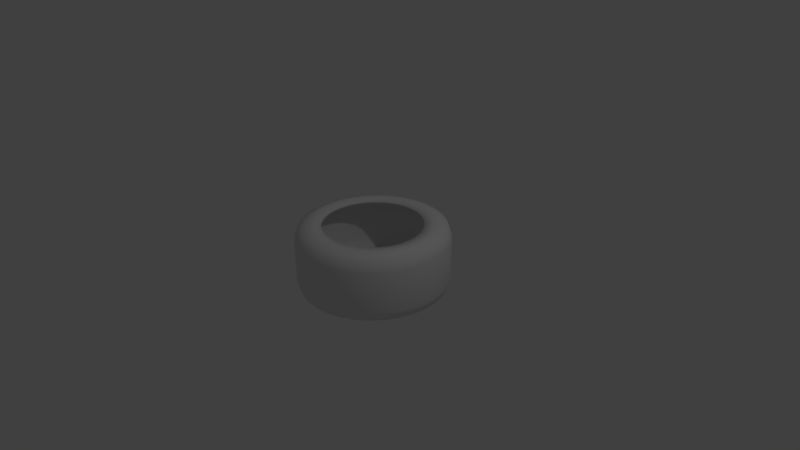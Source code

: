 # Source: tire.blend  (saved by Blender 2.73.0; exported with 4.5.12 LTS)
import bpy
from mathutils import Matrix  # noqa: F401  (used for matrix-valued properties, if any)

bpy.ops.wm.read_factory_settings(use_empty=True)
scene = bpy.context.scene
scene.name = 'Scene'

# ---- collections
col_collection_1 = bpy.data.collections.new('Collection 1'); scene.collection.children.link(col_collection_1)

# ---- materials (node trees are filled in below, after node groups)
mat_material_001 = bpy.data.materials.new('Material.001')
mat_material_001.alpha_threshold = 0.0
mat_material_001.use_transparent_shadow = False
mat_material_001.roughness = 0.5

# ---- material node trees

# ---- world
world_world = bpy.data.worlds.new('World'); scene.world = world_world
world_world.color = (0.05088, 0.05088, 0.05088)
world_world.use_sun_shadow = False
world_world.sun_shadow_jitter_overblur = 0.0
world_world.cycles.sampling_method = 'MANUAL'
world_world.cycles.sample_map_resolution = 256

# ---- cameras
cam_camera = bpy.data.cameras.new('Camera')
cam_camera.clip_end = 100.0
cam_camera.lens = 35.0
cam_camera.sensor_width = 32.0
cam_camera.sensor_height = 18.0
cam_camera.ortho_scale = 7.314
cam_camera.dof.focus_distance = 0.0
cam_camera.dof.aperture_fstop = 128.0

# ---- lights
light_lamp = bpy.data.lights.new('Lamp', 'POINT')
light_lamp.transmission_factor = 0.0
light_lamp.cutoff_distance = 30.0
light_lamp.energy = 100.0
light_lamp.shadow_buffer_clip_start = 1.001
light_lamp.shadow_soft_size = 0.1
light_lamp.shadow_maximum_resolution = 0.006
light_lamp.use_absolute_resolution = True
light_lamp.cycles.use_multiple_importance_sampling = False

# ---- meshes
me_cylinder = bpy.data.meshes.new('Cylinder')
me_cylinder.from_pydata([(0.4521, 0.7998, 0.1591), (0.3962, 0.9595, 2.265e-07), (0.4521, 0.7534, 0.3121), (0.3962, 0.9411, -0.1872), (0.4521, 0.678, 0.453), (0.3962, 0.8865, -0.3672), (0.4521, 0.5766, 0.5766), (0.3962, 0.7978, -0.5331), (0.4521, 0.453, 0.678), (0.3962, 0.6785, -0.6785), (0.4521, 0.3121, 0.7534), (0.3962, 0.5331, -0.7978), (0.4521, 0.1591, 0.7998), (0.3962, 0.3672, -0.8865), (0.4521, 8.622e-07, 0.8154), (0.3962, 0.1872, -0.9411), (0.4521, -0.1591, 0.7998), (0.3962, 3.393e-07, -0.9595), (0.4521, -0.3121, 0.7534), (0.3962, -0.1872, -0.9411), (0.4521, -0.453, 0.678), (0.3962, -0.3672, -0.8865), (0.4521, -0.5766, 0.5766), (0.3962, -0.5331, -0.7978), (0.4521, -0.678, 0.453), (0.3962, -0.6785, -0.6785), (0.4521, -0.7534, 0.3121), (0.3962, -0.7978, -0.5331), (0.4521, -0.7998, 0.1591), (0.3962, -0.8865, -0.3672), (0.4521, -0.8154, 2.398e-07), (0.3962, -0.9411, -0.1872), (0.4521, -0.7998, -0.1591), (0.3962, -0.9595, 2.837e-07), (0.4521, -0.7534, -0.3121), (0.3962, -0.9411, 0.1872), (0.4521, -0.678, -0.453), (0.3962, -0.8865, 0.3672), (0.4521, -0.5766, -0.5766), (0.3962, -0.7978, 0.5331), (0.4521, -0.453, -0.678), (0.3962, -0.6785, 0.6785), (0.4521, -0.3121, -0.7534), (0.3962, -0.5331, 0.7978), (0.4521, -0.1591, -0.7998), (0.3962, -0.3672, 0.8865), (0.4521, 3.555e-07, -0.8154), (0.3962, -0.1872, 0.9411), (0.4521, 0.1591, -0.7998), (0.3962, 9.356e-07, 0.9595), (0.4521, 0.3121, -0.7534), (0.3962, 0.1872, 0.9411), (0.4521, 0.453, -0.678), (0.3962, 0.3672, 0.8865), (0.4521, 0.5766, -0.5766), (0.3962, 0.5331, 0.7978), (0.4521, 0.678, -0.453), (0.3962, 0.6785, 0.6785), (0.4521, 0.7534, -0.3121), (0.3962, 0.7978, 0.5331), (0.4521, 0.7998, -0.1591), (0.3962, 0.8865, 0.3672), (0.4521, 0.8154, 1.912e-07), (0.3962, 0.9411, 0.1872), (0.0, 1.0, 1.589e-07), (0.2774, 1.0, 1.987e-07), (0.2774, 0.9808, -0.1951), (0.0, 0.9808, -0.1951), (0.2774, 0.9239, -0.3827), (0.0, 0.9239, -0.3827), (0.2774, 0.8315, -0.5556), (0.0, 0.8315, -0.5556), (0.2774, 0.7071, -0.7071), (0.0, 0.7071, -0.7071), (0.2774, 0.5556, -0.8315), (0.0, 0.5556, -0.8315), (0.2774, 0.3827, -0.9239), (0.0, 0.3827, -0.9239), (0.2774, 0.1951, -0.9808), (0.0, 0.1951, -0.9808), (0.2774, 2.546e-07, -1.0), (0.0, 1.651e-07, -1.0), (0.2774, -0.1951, -0.9808), (0.0, -0.1951, -0.9808), (0.2774, -0.3827, -0.9239), (0.0, -0.3827, -0.9239), (0.2774, -0.5556, -0.8315), (0.0, -0.5556, -0.8315), (0.2774, -0.7071, -0.7071), (0.0, -0.7071, -0.7071), (0.2774, -0.8315, -0.5556), (0.0, -0.8315, -0.5556), (0.2774, -0.9239, -0.3827), (0.0, -0.9239, -0.3827), (0.2774, -0.9808, -0.1951), (0.0, -0.9808, -0.1951), (0.2774, -1.0, 2.384e-07), (0.0, -1.0, 1.788e-07), (0.2774, -0.9808, 0.1951), (0.0, -0.9808, 0.1951), (0.2774, -0.9239, 0.3827), (0.0, -0.9239, 0.3827), (0.2774, -0.8315, 0.5556), (0.0, -0.8315, 0.5556), (0.2774, -0.7071, 0.7071), (0.0, -0.7071, 0.7071), (0.2774, -0.5556, 0.8315), (0.0, -0.5556, 0.8315), (0.2774, -0.3827, 0.9239), (0.0, -0.3827, 0.9239), (0.2774, -0.1951, 0.9808), (0.0, -0.1951, 0.9808), (0.2774, 8.76e-07, 1.0), (0.0, 7.865e-07, 1.0), (0.2774, 0.1951, 0.9808), (0.0, 0.1951, 0.9808), (0.2774, 0.3827, 0.9239), (0.0, 0.3827, 0.9239), (0.2774, 0.5556, 0.8315), (0.0, 0.5556, 0.8315), (0.2774, 0.7071, 0.7071), (0.0, 0.7071, 0.7071), (0.2774, 0.8315, 0.5556), (0.0, 0.8315, 0.5556), (0.2774, 0.9239, 0.3827), (0.0, 0.9239, 0.3827), (0.2774, 0.9808, 0.1951), (0.0, 0.9808, 0.1951), (0.4405, 0.6423, 0.1278), (0.4405, 0.605, 0.2506), (0.4405, 0.5445, 0.3638), (0.4405, 0.463, 0.463), (0.4405, 0.3638, 0.5445), (0.4405, 0.2506, 0.605), (0.4405, 0.1278, 0.6423), (0.4405, 7.819e-07, 0.6548), (0.4405, -0.1278, 0.6423), (0.4405, -0.2506, 0.605), (0.4405, -0.3638, 0.5445), (0.4405, -0.463, 0.463), (0.4405, -0.5445, 0.3638), (0.4405, -0.605, 0.2506), (0.4405, -0.6423, 0.1278), (0.4405, -0.6548, 2.012e-07), (0.4405, -0.6423, -0.1278), (0.4405, -0.605, -0.2506), (0.4405, -0.5445, -0.3638), (0.4405, -0.463, -0.463), (0.4405, -0.3638, -0.5445), (0.4405, -0.2506, -0.605), (0.4405, -0.1278, -0.6423), (0.4405, 3.75e-07, -0.6548), (0.4405, 0.1278, -0.6423), (0.4405, 0.2506, -0.605), (0.4405, 0.3638, -0.5445), (0.4405, 0.463, -0.463), (0.4405, 0.5445, -0.3638), (0.4405, 0.605, -0.2506), (0.4405, 0.6423, -0.1278), (0.4405, 0.6548, 1.622e-07), (0.4187, 0.6423, 0.1278), (0.4187, 0.605, 0.2506), (0.4187, 0.5445, 0.3638), (0.4187, 0.463, 0.463), (0.4187, 0.3638, 0.5445), (0.4187, 0.2506, 0.605), (0.4187, 0.1278, 0.6423), (0.4187, 7.819e-07, 0.6548), (0.4187, -0.1278, 0.6423), (0.4187, -0.2506, 0.605), (0.4187, -0.3638, 0.5445), (0.4187, -0.463, 0.463), (0.4187, -0.5445, 0.3638), (0.4187, -0.605, 0.2506), (0.4187, -0.6423, 0.1278), (0.4187, -0.6548, 1.984e-07), (0.4187, -0.6423, -0.1278), (0.4187, -0.605, -0.2506), (0.4187, -0.5445, -0.3638), (0.4187, -0.463, -0.463), (0.4187, -0.3638, -0.5445), (0.4187, -0.2506, -0.605), (0.4187, -0.1278, -0.6423), (0.4187, 3.75e-07, -0.6548), (0.4187, 0.1278, -0.6423), (0.4187, 0.2506, -0.605), (0.4187, 0.3638, -0.5445), (0.4187, 0.463, -0.463), (0.4187, 0.5445, -0.3638), (0.4187, 0.605, -0.2506), (0.4187, 0.6423, -0.1278), (0.4187, 0.6548, 1.594e-07), (0.3687, 0.8654, 0.1721), (0.3687, 0.8152, 0.3377), (0.3687, 0.7336, 0.4902), (0.3687, 0.6239, 0.6239), (0.3687, 0.4902, 0.7336), (0.3687, 0.3377, 0.8152), (0.3687, 0.1721, 0.8654), (0.3687, 9.06e-07, 0.8823), (0.3687, -0.1721, 0.8654), (0.3687, -0.3377, 0.8152), (0.3687, -0.4902, 0.7336), (0.3687, -0.6239, 0.6239), (0.3687, -0.7336, 0.4902), (0.3687, -0.8152, 0.3377), (0.3687, -0.8654, 0.1721), (0.3687, -0.8823, 2.687e-07), (0.3687, -0.8654, -0.1721), (0.3687, -0.8152, -0.3377), (0.3687, -0.7336, -0.4902), (0.3687, -0.6239, -0.6239), (0.3687, -0.4902, -0.7336), (0.3687, -0.3377, -0.8152), (0.3687, -0.1721, -0.8654), (0.3687, 3.577e-07, -0.8823), (0.3687, 0.1721, -0.8654), (0.3687, 0.3377, -0.8152), (0.3687, 0.4902, -0.7336), (0.3687, 0.6239, -0.6239), (0.3687, 0.7336, -0.4902), (0.3687, 0.8152, -0.3377), (0.3687, 0.8654, -0.1721), (0.3687, 0.8823, 2.161e-07), (0.2422, 0.9205, 0.1831), (0.2422, 0.8671, 0.3592), (0.2422, 0.7804, 0.5214), (0.2422, 0.6637, 0.6637), (0.2422, 0.5214, 0.7804), (0.2422, 0.3592, 0.8671), (0.2422, 0.1831, 0.9205), (0.2422, 9.355e-07, 0.9386), (0.2422, -0.1831, 0.9205), (0.2422, -0.3592, 0.8671), (0.2422, -0.5214, 0.7804), (0.2422, -0.6637, 0.6637), (0.2422, -0.7804, 0.5214), (0.2422, -0.8671, 0.3592), (0.2422, -0.9205, 0.1831), (0.2422, -0.9386, 2.842e-07), (0.2422, -0.9205, -0.1831), (0.2422, -0.8671, -0.3592), (0.2422, -0.7804, -0.5214), (0.2422, -0.6637, -0.6637), (0.2422, -0.5214, -0.7804), (0.2422, -0.3592, -0.8671), (0.2422, -0.1831, -0.9205), (0.2422, 3.523e-07, -0.9386), (0.2422, 0.1831, -0.9205), (0.2422, 0.3592, -0.8671), (0.2422, 0.5214, -0.7804), (0.2422, 0.6637, -0.6637), (0.2422, 0.7804, -0.5214), (0.2422, 0.8671, -0.3592), (0.2422, 0.9205, -0.1831), (0.2422, 0.9386, 2.283e-07), (0.0, 0.9205, 0.1831), (0.0, 0.8671, 0.3592), (0.0, 0.7804, 0.5214), (0.0, 0.6637, 0.6637), (0.0, 0.5214, 0.7804), (0.0, 0.3592, 0.8671), (0.0, 0.1831, 0.9205), (0.0, 9.355e-07, 0.9386), (0.0, -0.1831, 0.9205), (0.0, -0.3592, 0.8671), (0.0, -0.5214, 0.7804), (0.0, -0.6637, 0.6637), (0.0, -0.7804, 0.5214), (0.0, -0.8671, 0.3592), (0.0, -0.9205, 0.1831), (0.0, -0.9386, 2.842e-07), (0.0, -0.9205, -0.1831), (0.0, -0.8671, -0.3592), (0.0, -0.7804, -0.5214), (0.0, -0.6637, -0.6637), (0.0, -0.5214, -0.7804), (0.0, -0.3592, -0.8671), (0.0, -0.1831, -0.9205), (0.0, 3.523e-07, -0.9386), (0.0, 0.1831, -0.9205), (0.0, 0.3592, -0.8671), (0.0, 0.5214, -0.7804), (0.0, 0.6637, -0.6637), (0.0, 0.7804, -0.5214), (0.0, 0.8671, -0.3592), (0.0, 0.9205, -0.1831), (0.0, 0.9386, 2.283e-07)], [], [(65, 1, 3, 66), (66, 3, 5, 68), (68, 5, 7, 70), (70, 7, 9, 72), (72, 9, 11, 74), (74, 11, 13, 76), (76, 13, 15, 78), (78, 15, 17, 80), (80, 17, 19, 82), (82, 19, 21, 84), (84, 21, 23, 86), (86, 23, 25, 88), (88, 25, 27, 90), (90, 27, 29, 92), (92, 29, 31, 94), (94, 31, 33, 96), (96, 33, 35, 98), (98, 35, 37, 100), (100, 37, 39, 102), (102, 39, 41, 104), (104, 41, 43, 106), (106, 43, 45, 108), (108, 45, 47, 110), (110, 47, 49, 112), (112, 49, 51, 114), (114, 51, 53, 116), (116, 53, 55, 118), (118, 55, 57, 120), (120, 57, 59, 122), (122, 59, 61, 124), (59, 57, 6, 4), (126, 63, 1, 65), (124, 61, 63, 126), (154, 155, 187, 186), (36, 38, 147, 146), (125, 124, 126, 127), (9, 7, 56, 54), (127, 126, 65, 64), (37, 35, 28, 26), (123, 122, 124, 125), (15, 13, 50, 48), (121, 120, 122, 123), (1, 63, 0, 62), (119, 118, 120, 121), (43, 41, 22, 20), (117, 116, 118, 119), (21, 19, 44, 42), (115, 114, 116, 117), (49, 47, 16, 14), (113, 112, 114, 115), (5, 3, 60, 58), (111, 110, 112, 113), (27, 25, 38, 36), (109, 108, 110, 111), (55, 53, 10, 8), (107, 106, 108, 109), (11, 9, 54, 52), (105, 104, 106, 107), (33, 31, 32, 30), (103, 102, 104, 105), (61, 59, 4, 2), (101, 100, 102, 103), (39, 37, 26, 24), (99, 98, 100, 101), (3, 1, 62, 60), (97, 96, 98, 99), (17, 15, 48, 46), (95, 94, 96, 97), (45, 43, 20, 18), (93, 92, 94, 95), (23, 21, 42, 40), (91, 90, 92, 93), (51, 49, 14, 12), (89, 88, 90, 91), (7, 5, 58, 56), (87, 86, 88, 89), (29, 27, 36, 34), (85, 84, 86, 87), (57, 55, 8, 6), (83, 82, 84, 85), (35, 33, 30, 28), (81, 80, 82, 83), (13, 11, 52, 50), (79, 78, 80, 81), (63, 61, 2, 0), (77, 76, 78, 79), (41, 39, 24, 22), (75, 74, 76, 77), (19, 17, 46, 44), (73, 72, 74, 75), (47, 45, 18, 16), (71, 70, 72, 73), (25, 23, 40, 38), (69, 68, 70, 71), (53, 51, 12, 10), (67, 66, 68, 69), (31, 29, 34, 32), (64, 65, 66, 67), (22, 24, 140, 139), (48, 50, 153, 152), (34, 36, 146, 145), (4, 6, 131, 130), (60, 62, 159, 158), (46, 48, 152, 151), (2, 4, 130, 129), (16, 18, 137, 136), (58, 60, 158, 157), (14, 16, 136, 135), (28, 30, 143, 142), (40, 42, 149, 148), (26, 28, 142, 141), (52, 54, 155, 154), (38, 40, 148, 147), (8, 10, 133, 132), (50, 52, 154, 153), (6, 8, 132, 131), (20, 22, 139, 138), (32, 34, 145, 144), (18, 20, 138, 137), (44, 46, 151, 150), (30, 32, 144, 143), (0, 2, 129, 128), (56, 58, 157, 156), (42, 44, 150, 149), (62, 0, 128, 159), (12, 14, 135, 134), (54, 56, 156, 155), (10, 12, 134, 133), (24, 26, 141, 140), (188, 189, 221, 220), (143, 144, 176, 175), (132, 133, 165, 164), (152, 153, 185, 184), (130, 131, 163, 162), (141, 142, 174, 173), (150, 151, 183, 182), (128, 129, 161, 160), (139, 140, 172, 171), (148, 149, 181, 180), (137, 138, 170, 169), (157, 158, 190, 189), (146, 147, 179, 178), (135, 136, 168, 167), (155, 156, 188, 187), (144, 145, 177, 176), (133, 134, 166, 165), (153, 154, 186, 185), (131, 132, 164, 163), (142, 143, 175, 174), (151, 152, 184, 183), (129, 130, 162, 161), (140, 141, 173, 172), (149, 150, 182, 181), (159, 128, 160, 191), (138, 139, 171, 170), (158, 159, 191, 190), (147, 148, 180, 179), (136, 137, 169, 168), (156, 157, 189, 188), (145, 146, 178, 177), (134, 135, 167, 166), (222, 223, 255, 254), (177, 178, 210, 209), (166, 167, 199, 198), (186, 187, 219, 218), (175, 176, 208, 207), (164, 165, 197, 196), (184, 185, 217, 216), (162, 163, 195, 194), (173, 174, 206, 205), (182, 183, 215, 214), (160, 161, 193, 192), (171, 172, 204, 203), (180, 181, 213, 212), (169, 170, 202, 201), (189, 190, 222, 221), (178, 179, 211, 210), (167, 168, 200, 199), (187, 188, 220, 219), (176, 177, 209, 208), (165, 166, 198, 197), (185, 186, 218, 217), (163, 164, 196, 195), (174, 175, 207, 206), (183, 184, 216, 215), (161, 162, 194, 193), (172, 173, 205, 204), (181, 182, 214, 213), (191, 160, 192, 223), (170, 171, 203, 202), (190, 191, 223, 222), (179, 180, 212, 211), (168, 169, 201, 200), (245, 246, 278, 277), (211, 212, 244, 243), (200, 201, 233, 232), (220, 221, 253, 252), (209, 210, 242, 241), (198, 199, 231, 230), (218, 219, 251, 250), (207, 208, 240, 239), (196, 197, 229, 228), (216, 217, 249, 248), (194, 195, 227, 226), (205, 206, 238, 237), (214, 215, 247, 246), (192, 193, 225, 224), (203, 204, 236, 235), (212, 213, 245, 244), (201, 202, 234, 233), (221, 222, 254, 253), (210, 211, 243, 242), (199, 200, 232, 231), (219, 220, 252, 251), (208, 209, 241, 240), (197, 198, 230, 229), (217, 218, 250, 249), (195, 196, 228, 227), (206, 207, 239, 238), (215, 216, 248, 247), (193, 194, 226, 225), (204, 205, 237, 236), (213, 214, 246, 245), (223, 192, 224, 255), (202, 203, 235, 234), (255, 224, 256, 287), (234, 235, 267, 266), (254, 255, 287, 286), (243, 244, 276, 275), (232, 233, 265, 264), (252, 253, 285, 284), (241, 242, 274, 273), (230, 231, 263, 262), (250, 251, 283, 282), (239, 240, 272, 271), (228, 229, 261, 260), (248, 249, 281, 280), (226, 227, 259, 258), (237, 238, 270, 269), (246, 247, 279, 278), (224, 225, 257, 256), (235, 236, 268, 267), (244, 245, 277, 276), (233, 234, 266, 265), (253, 254, 286, 285), (242, 243, 275, 274), (231, 232, 264, 263), (251, 252, 284, 283), (240, 241, 273, 272), (229, 230, 262, 261), (249, 250, 282, 281), (227, 228, 260, 259), (238, 239, 271, 270), (247, 248, 280, 279), (225, 226, 258, 257), (236, 237, 269, 268)])
me_cylinder.polygons.foreach_set('use_smooth', [True] * 256)
_uv = me_cylinder.uv_layers.new(name='UVMap')
_uv.uv.foreach_set('vector', [0.5324, 0.08745, 0.5324, 0.01985, 0.4258, 0.01985, 0.4213, 0.08745, 0.4213, 0.08745, 0.4258, 0.01985, 0.3234, 0.01985, 0.3146, 0.08745, 0.3146, 0.08745, 0.3234, 0.01985, 0.2289, 0.01985, 0.2162, 0.08745, 0.2162, 0.08745, 0.2289, 0.01985, 0.1462, 0.01985, 0.1299, 0.08745, 0.9349, 0.08745, 0.9186, 0.01985, 0.8358, 0.01985, 0.8486, 0.08745, 0.8486, 0.08745, 0.8358, 0.01985, 0.7414, 0.01985, 0.7502, 0.08745, 0.7502, 0.08745, 0.7414, 0.01985, 0.6389, 0.01985, 0.6434, 0.08745, 0.6434, 0.08745, 0.6389, 0.01985, 0.5324, 0.01985, 0.5324, 0.08745, 0.5324, 0.08745, 0.5324, 0.01985, 0.4258, 0.01985, 0.4213, 0.08745, 0.4213, 0.08745, 0.4258, 0.01985, 0.3234, 0.01985, 0.3146, 0.08745, 0.3146, 0.08745, 0.3234, 0.01985, 0.2289, 0.01985, 0.2162, 0.08745, 0.2162, 0.08745, 0.2289, 0.01985, 0.1462, 0.01985, 0.1299, 0.08745, 0.1299, 0.08745, 0.1462, 0.01985, 0.2289, 0.01985, 0.2162, 0.08745, 0.2162, 0.08745, 0.2289, 0.01985, 0.3234, 0.01985, 0.3146, 0.08745, 0.3146, 0.08745, 0.3234, 0.01985, 0.4258, 0.01985, 0.4213, 0.08745, 0.4213, 0.08745, 0.4258, 0.01985, 0.5324, 0.01985, 0.5324, 0.08745, 0.5324, 0.08745, 0.5324, 0.01985, 0.6389, 0.01985, 0.6434, 0.08745, 0.6434, 0.08745, 0.6389, 0.01985, 0.7414, 0.01985, 0.7502, 0.08745, 0.7502, 0.08745, 0.7414, 0.01985, 0.8358, 0.01985, 0.8486, 0.08745, 0.8486, 0.08745, 0.8358, 0.01985, 0.9186, 0.01985, 0.9349, 0.08745, 0.1299, 0.08745, 0.1462, 0.01985, 0.2289, 0.01985, 0.2162, 0.08745, 0.2162, 0.08745, 0.2289, 0.01985, 0.3234, 0.01985, 0.3146, 0.08745, 0.3146, 0.08745, 0.3234, 0.01985, 0.4258, 0.01985, 0.4213, 0.08745, 0.4213, 0.08745, 0.4258, 0.01985, 0.5324, 0.01985, 0.5324, 0.08745, 0.5324, 0.08745, 0.5324, 0.01985, 0.6389, 0.01985, 0.6434, 0.08745, 0.6434, 0.08745, 0.6389, 0.01985, 0.7414, 0.01985, 0.7502, 0.08745, 0.7502, 0.08745, 0.7414, 0.01985, 0.8358, 0.01985, 0.8486, 0.08745, 0.8486, 0.08745, 0.8358, 0.01985, 0.9186, 0.01985, 0.9349, 0.08745, 0.9349, 0.08745, 0.9186, 0.01985, 0.8358, 0.01985, 0.8486, 0.08745, 0.8486, 0.08745, 0.8358, 0.01985, 0.7414, 0.01985, 0.7502, 0.08745, 0.6515, 0.8319, 0.6078, 0.8852, 0.5704, 0.8479, 0.6076, 0.8026, 0.6434, 0.08745, 0.6389, 0.01985, 0.5324, 0.01985, 0.5324, 0.08745, 0.7502, 0.08745, 0.7414, 0.01985, 0.6389, 0.01985, 0.6434, 0.08745, 0.7632, 0.8373, 0.7632, 0.8963, 0.7283, 0.8963, 0.7283, 0.8373, 0.1103, 0.4703, 0.1475, 0.425, 0.1891, 0.4666, 0.1592, 0.503, 0.7502, 0.2454, 0.7502, 0.08745, 0.6434, 0.08745, 0.6434, 0.2454, 0.6078, 0.3876, 0.6515, 0.4409, 0.6076, 0.4703, 0.5704, 0.425, 0.6434, 0.2454, 0.6434, 0.08745, 0.5324, 0.08745, 0.5324, 0.2454, 0.03382, 0.7711, 0.01379, 0.7051, 0.06562, 0.6948, 0.08264, 0.7509, 0.8486, 0.2454, 0.8486, 0.08745, 0.7502, 0.08745, 0.7502, 0.2454, 0.4276, 0.2913, 0.4936, 0.3113, 0.4734, 0.3601, 0.4173, 0.3431, 0.9349, 0.2454, 0.9349, 0.08745, 0.8486, 0.08745, 0.8486, 0.2454, 0.7108, 0.6364, 0.7041, 0.7051, 0.6522, 0.6948, 0.658, 0.6364, 0.8486, 0.2454, 0.8486, 0.08745, 0.9349, 0.08745, 0.9349, 0.2454, 0.1634, 0.929, 0.1101, 0.8852, 0.1475, 0.8479, 0.1928, 0.8851, 0.7502, 0.2454, 0.7502, 0.08745, 0.8486, 0.08745, 0.8486, 0.2454, 0.2243, 0.3113, 0.2903, 0.2913, 0.3006, 0.3431, 0.2445, 0.3601, 0.6434, 0.2454, 0.6434, 0.08745, 0.7502, 0.08745, 0.7502, 0.2454, 0.3589, 0.9883, 0.2903, 0.9816, 0.3006, 0.9297, 0.3589, 0.9355, 0.5324, 0.2454, 0.5324, 0.08745, 0.6434, 0.08745, 0.6434, 0.2454, 0.684, 0.5018, 0.7041, 0.5678, 0.6522, 0.5781, 0.6352, 0.522, 0.4213, 0.2454, 0.4213, 0.08745, 0.5324, 0.08745, 0.5324, 0.2454, 0.06634, 0.4409, 0.1101, 0.3876, 0.1475, 0.425, 0.1103, 0.4703, 0.3146, 0.2454, 0.3146, 0.08745, 0.4213, 0.08745, 0.4213, 0.2454, 0.5544, 0.929, 0.4936, 0.9615, 0.4734, 0.9127, 0.5251, 0.8851, 0.2162, 0.2454, 0.2162, 0.08745, 0.3146, 0.08745, 0.3146, 0.2454, 0.5544, 0.3438, 0.6078, 0.3876, 0.5704, 0.425, 0.5251, 0.3878, 0.1299, 0.2454, 0.1299, 0.08745, 0.2162, 0.08745, 0.2162, 0.2454, 0.00703, 0.6364, 0.01379, 0.5678, 0.06562, 0.5781, 0.05988, 0.6364, 0.8486, 0.2454, 0.8486, 0.08745, 0.9349, 0.08745, 0.9349, 0.2454, 0.684, 0.7711, 0.6515, 0.8319, 0.6076, 0.8026, 0.6352, 0.7509, 0.7502, 0.2454, 0.7502, 0.08745, 0.8486, 0.08745, 0.8486, 0.2454, 0.06634, 0.8319, 0.03382, 0.7711, 0.08264, 0.7509, 0.1103, 0.8026, 0.6434, 0.2454, 0.6434, 0.08745, 0.7502, 0.08745, 0.7502, 0.2454, 0.7041, 0.5678, 0.7108, 0.6364, 0.658, 0.6364, 0.6522, 0.5781, 0.5324, 0.2454, 0.5324, 0.08745, 0.6434, 0.08745, 0.6434, 0.2454, 0.3589, 0.2845, 0.4276, 0.2913, 0.4173, 0.3431, 0.3589, 0.3374, 0.4213, 0.2454, 0.4213, 0.08745, 0.5324, 0.08745, 0.5324, 0.2454, 0.2243, 0.9615, 0.1634, 0.929, 0.1928, 0.8851, 0.2445, 0.9127, 0.3146, 0.2454, 0.3146, 0.08745, 0.4213, 0.08745, 0.4213, 0.2454, 0.1634, 0.3438, 0.2243, 0.3113, 0.2445, 0.3601, 0.1928, 0.3878, 0.2162, 0.2454, 0.2162, 0.08745, 0.3146, 0.08745, 0.3146, 0.2454, 0.4276, 0.9816, 0.3589, 0.9883, 0.3589, 0.9355, 0.4173, 0.9297, 0.1299, 0.2454, 0.1299, 0.08745, 0.2162, 0.08745, 0.2162, 0.2454, 0.6515, 0.4409, 0.684, 0.5018, 0.6352, 0.522, 0.6076, 0.4703, 0.2162, 0.2454, 0.2162, 0.08745, 0.1299, 0.08745, 0.1299, 0.2454, 0.03382, 0.5018, 0.06634, 0.4409, 0.1103, 0.4703, 0.08264, 0.522, 0.3146, 0.2454, 0.3146, 0.08745, 0.2162, 0.08745, 0.2162, 0.2454, 0.6078, 0.8852, 0.5544, 0.929, 0.5251, 0.8851, 0.5704, 0.8479, 0.4213, 0.2454, 0.4213, 0.08745, 0.3146, 0.08745, 0.3146, 0.2454, 0.01379, 0.7051, 0.00703, 0.6364, 0.05988, 0.6364, 0.06562, 0.6948, 0.5324, 0.2454, 0.5324, 0.08745, 0.4213, 0.08745, 0.4213, 0.2454, 0.4936, 0.3113, 0.5544, 0.3438, 0.5251, 0.3878, 0.4734, 0.3601, 0.6434, 0.2454, 0.6434, 0.08745, 0.5324, 0.08745, 0.5324, 0.2454, 0.7041, 0.7051, 0.684, 0.7711, 0.6352, 0.7509, 0.6522, 0.6948, 0.7502, 0.2454, 0.7502, 0.08745, 0.6434, 0.08745, 0.6434, 0.2454, 0.1101, 0.8852, 0.06634, 0.8319, 0.1103, 0.8026, 0.1475, 0.8479, 0.8486, 0.2454, 0.8486, 0.08745, 0.7502, 0.08745, 0.7502, 0.2454, 0.2903, 0.2913, 0.3589, 0.2845, 0.3589, 0.3374, 0.3006, 0.3431, 0.9349, 0.2454, 0.9349, 0.08745, 0.8486, 0.08745, 0.8486, 0.2454, 0.2903, 0.9816, 0.2243, 0.9615, 0.2445, 0.9127, 0.3006, 0.9297, 0.2162, 0.2454, 0.2162, 0.08745, 0.1299, 0.08745, 0.1299, 0.2454, 0.1101, 0.3876, 0.1634, 0.3438, 0.1928, 0.3878, 0.1475, 0.425, 0.3146, 0.2454, 0.3146, 0.08745, 0.2162, 0.08745, 0.2162, 0.2454, 0.4936, 0.9615, 0.4276, 0.9816, 0.4173, 0.9297, 0.4734, 0.9127, 0.4213, 0.2454, 0.4213, 0.08745, 0.3146, 0.08745, 0.3146, 0.2454, 0.01379, 0.5678, 0.03382, 0.5018, 0.08264, 0.522, 0.06562, 0.5781, 0.5324, 0.2454, 0.5324, 0.08745, 0.4213, 0.08745, 0.4213, 0.2454, 0.1475, 0.8479, 0.1103, 0.8026, 0.1592, 0.7698, 0.1891, 0.8062, 0.4173, 0.3431, 0.4734, 0.3601, 0.4508, 0.4145, 0.4058, 0.4009, 0.08264, 0.522, 0.1103, 0.4703, 0.1592, 0.503, 0.1371, 0.5445, 0.6076, 0.8026, 0.5704, 0.8479, 0.5287, 0.8062, 0.5586, 0.7698, 0.6522, 0.5781, 0.658, 0.6364, 0.5991, 0.6364, 0.5945, 0.5896, 0.3589, 0.3374, 0.4173, 0.3431, 0.4058, 0.4009, 0.3589, 0.3963, 0.6352, 0.7509, 0.6076, 0.8026, 0.5586, 0.7698, 0.5808, 0.7283, 0.3006, 0.9297, 0.2445, 0.9127, 0.267, 0.8583, 0.3121, 0.872, 0.6352, 0.522, 0.6522, 0.5781, 0.5945, 0.5896, 0.5808, 0.5445, 0.3589, 0.9355, 0.3006, 0.9297, 0.3121, 0.872, 0.3589, 0.8766, 0.06562, 0.6948, 0.05988, 0.6364, 0.1188, 0.6364, 0.1234, 0.6833, 0.1928, 0.3878, 0.2445, 0.3601, 0.267, 0.4145, 0.2255, 0.4367, 0.08264, 0.7509, 0.06562, 0.6948, 0.1234, 0.6833, 0.1371, 0.7283, 0.5251, 0.3878, 0.5704, 0.425, 0.5287, 0.4666, 0.4924, 0.4367, 0.1475, 0.425, 0.1928, 0.3878, 0.2255, 0.4367, 0.1891, 0.4666, 0.5251, 0.8851, 0.4734, 0.9127, 0.4508, 0.8583, 0.4924, 0.8361, 0.4734, 0.3601, 0.5251, 0.3878, 0.4924, 0.4367, 0.4508, 0.4145, 0.5704, 0.8479, 0.5251, 0.8851, 0.4924, 0.8361, 0.5287, 0.8062, 0.1928, 0.8851, 0.1475, 0.8479, 0.1891, 0.8062, 0.2255, 0.8361, 0.06562, 0.5781, 0.08264, 0.522, 0.1371, 0.5445, 0.1234, 0.5896, 0.2445, 0.9127, 0.1928, 0.8851, 0.2255, 0.8361, 0.267, 0.8583, 0.3006, 0.3431, 0.3589, 0.3374, 0.3589, 0.3963, 0.3121, 0.4009, 0.05988, 0.6364, 0.06562, 0.5781, 0.1234, 0.5896, 0.1188, 0.6364, 0.6522, 0.6948, 0.6352, 0.7509, 0.5808, 0.7283, 0.5945, 0.6833, 0.6076, 0.4703, 0.6352, 0.522, 0.5808, 0.5445, 0.5586, 0.503, 0.2445, 0.3601, 0.3006, 0.3431, 0.3121, 0.4009, 0.267, 0.4145, 0.658, 0.6364, 0.6522, 0.6948, 0.5945, 0.6833, 0.5991, 0.6364, 0.4173, 0.9297, 0.3589, 0.9355, 0.3589, 0.8766, 0.4058, 0.872, 0.5704, 0.425, 0.6076, 0.4703, 0.5586, 0.503, 0.5287, 0.4666, 0.4734, 0.9127, 0.4173, 0.9297, 0.4058, 0.872, 0.4508, 0.8583, 0.1103, 0.8026, 0.08264, 0.7509, 0.1371, 0.7283, 0.1592, 0.7698, 0.4871, 0.5508, 0.5014, 0.5774, 0.5508, 0.5569, 0.5316, 0.521, 0.7632, 0.6209, 0.7632, 0.5449, 0.7283, 0.5449, 0.7283, 0.6209, 0.7632, 0.8373, 0.7632, 0.77, 0.7283, 0.77, 0.7283, 0.8373, 0.7632, 0.6969, 0.7632, 0.77, 0.7283, 0.77, 0.7283, 0.6969, 0.7632, 0.8373, 0.7632, 0.8963, 0.7283, 0.8963, 0.7283, 0.8373, 0.7632, 0.77, 0.7632, 0.6969, 0.7283, 0.6969, 0.7283, 0.77, 0.7632, 0.5449, 0.7632, 0.6209, 0.7283, 0.6209, 0.7283, 0.5449, 0.7632, 0.6969, 0.7632, 0.7699, 0.7283, 0.7699, 0.7283, 0.6969, 0.7632, 0.8963, 0.7632, 0.8373, 0.7283, 0.8373, 0.7283, 0.8963, 0.7632, 0.4046, 0.7632, 0.4719, 0.7283, 0.4719, 0.7283, 0.4046, 0.7632, 0.4719, 0.7632, 0.4046, 0.7283, 0.4046, 0.7283, 0.4719, 0.7632, 0.4719, 0.7632, 0.5449, 0.7283, 0.5449, 0.7283, 0.4719, 0.7632, 0.4046, 0.7632, 0.3455, 0.7283, 0.3455, 0.7283, 0.4046, 0.7632, 0.6209, 0.7632, 0.5449, 0.7283, 0.5449, 0.7283, 0.6209, 0.7632, 0.3455, 0.7632, 0.4046, 0.7283, 0.4046, 0.7283, 0.3455, 0.7632, 0.5449, 0.7632, 0.4719, 0.7283, 0.4719, 0.7283, 0.5449, 0.7632, 0.77, 0.7632, 0.6969, 0.7283, 0.6969, 0.7283, 0.77, 0.7632, 0.77, 0.7632, 0.8373, 0.7283, 0.8373, 0.7283, 0.77, 0.7632, 0.8963, 0.7632, 0.8373, 0.7283, 0.8373, 0.7283, 0.8963, 0.7632, 0.6969, 0.7632, 0.6209, 0.7283, 0.6209, 0.7283, 0.6969, 0.7632, 0.6209, 0.7632, 0.6969, 0.7283, 0.6969, 0.7283, 0.6209, 0.7632, 0.7699, 0.7632, 0.8373, 0.7283, 0.8373, 0.7283, 0.7699, 0.7632, 0.8373, 0.7632, 0.77, 0.7283, 0.77, 0.7283, 0.8373, 0.7632, 0.4719, 0.7632, 0.5449, 0.7283, 0.5449, 0.7283, 0.4719, 0.7632, 0.6209, 0.7632, 0.6969, 0.7283, 0.6969, 0.7283, 0.6209, 0.7632, 0.4046, 0.7632, 0.3455, 0.7283, 0.3455, 0.7283, 0.4046, 0.7632, 0.5449, 0.7632, 0.6209, 0.7283, 0.6209, 0.7283, 0.5449, 0.7632, 0.3455, 0.7632, 0.4046, 0.7283, 0.4046, 0.7283, 0.3455, 0.7632, 0.5449, 0.7632, 0.4719, 0.7283, 0.4719, 0.7283, 0.5449, 0.7632, 0.4046, 0.7632, 0.4719, 0.7283, 0.4719, 0.7283, 0.4046, 0.7632, 0.4719, 0.7632, 0.4046, 0.7283, 0.4046, 0.7283, 0.4719, 0.7632, 0.6969, 0.7632, 0.6209, 0.7283, 0.6209, 0.7283, 0.6969, 0.9864, 0.5448, 0.9864, 0.6364, 0.9191, 0.6364, 0.9191, 0.5389, 0.2165, 0.5774, 0.2307, 0.5508, 0.1862, 0.521, 0.167, 0.5569, 0.389, 0.7876, 0.3589, 0.7906, 0.3589, 0.8441, 0.3995, 0.8402, 0.4446, 0.5082, 0.4679, 0.5274, 0.5058, 0.4895, 0.4743, 0.4637, 0.2048, 0.6364, 0.2077, 0.6063, 0.1552, 0.5959, 0.1512, 0.6364, 0.4446, 0.7646, 0.4179, 0.7788, 0.4384, 0.8283, 0.4743, 0.8091, 0.389, 0.4852, 0.4179, 0.494, 0.4384, 0.4445, 0.3995, 0.4327, 0.4871, 0.7221, 0.4679, 0.7454, 0.5058, 0.7833, 0.5316, 0.7518, 0.2165, 0.6954, 0.2077, 0.6665, 0.1552, 0.6769, 0.167, 0.7159, 0.3289, 0.4852, 0.3589, 0.4823, 0.3589, 0.4287, 0.3184, 0.4327, 0.5101, 0.6665, 0.5014, 0.6954, 0.5508, 0.7159, 0.5627, 0.6769, 0.2499, 0.7454, 0.2307, 0.7221, 0.1862, 0.7518, 0.212, 0.7833, 0.2733, 0.5082, 0.2999, 0.494, 0.2794, 0.4445, 0.2435, 0.4637, 0.2999, 0.7788, 0.2733, 0.7646, 0.2435, 0.8091, 0.2794, 0.8283, 0.5014, 0.5774, 0.5101, 0.6063, 0.5627, 0.5959, 0.5508, 0.5569, 0.2307, 0.5508, 0.2499, 0.5274, 0.212, 0.4895, 0.1862, 0.521, 0.3589, 0.7906, 0.3289, 0.7876, 0.3184, 0.8402, 0.3589, 0.8441, 0.4679, 0.5274, 0.4871, 0.5508, 0.5316, 0.521, 0.5058, 0.4895, 0.2077, 0.6063, 0.2165, 0.5774, 0.167, 0.5569, 0.1552, 0.5959, 0.4179, 0.7788, 0.389, 0.7876, 0.3995, 0.8402, 0.4384, 0.8283, 0.4179, 0.494, 0.4446, 0.5082, 0.4743, 0.4637, 0.4384, 0.4445, 0.4679, 0.7454, 0.4446, 0.7646, 0.4743, 0.8091, 0.5058, 0.7833, 0.2077, 0.6665, 0.2048, 0.6364, 0.1512, 0.6364, 0.1552, 0.6769, 0.3589, 0.4823, 0.389, 0.4852, 0.3995, 0.4327, 0.3589, 0.4287, 0.5014, 0.6954, 0.4871, 0.7221, 0.5316, 0.7518, 0.5508, 0.7159, 0.2307, 0.7221, 0.2165, 0.6954, 0.167, 0.7159, 0.1862, 0.7518, 0.2999, 0.494, 0.3289, 0.4852, 0.3184, 0.4327, 0.2794, 0.4445, 0.5131, 0.6364, 0.5101, 0.6665, 0.5627, 0.6769, 0.5667, 0.6364, 0.2733, 0.7646, 0.2499, 0.7454, 0.212, 0.7833, 0.2435, 0.8091, 0.5101, 0.6063, 0.5131, 0.6364, 0.5667, 0.6364, 0.5627, 0.5959, 0.2499, 0.5274, 0.2733, 0.5082, 0.2435, 0.4637, 0.212, 0.4895, 0.3289, 0.7876, 0.2999, 0.7788, 0.2794, 0.8283, 0.3184, 0.8402, 0.9191, 0.4451, 0.9191, 0.5389, 0.79, 0.5389, 0.79, 0.4451, 0.9865, 0.304, 0.9865, 0.3753, 0.9191, 0.3586, 0.9191, 0.2828, 0.9864, 0.5448, 0.9864, 0.4566, 0.9191, 0.4452, 0.9191, 0.5389, 0.9864, 0.3754, 0.9864, 0.4566, 0.9191, 0.4452, 0.9191, 0.3588, 0.9865, 0.4565, 0.9865, 0.3753, 0.9191, 0.3586, 0.9191, 0.4451, 0.9864, 0.7281, 0.9864, 0.6364, 0.9191, 0.6364, 0.9191, 0.7339, 0.9865, 0.8976, 0.9865, 0.9688, 0.9191, 0.99, 0.9191, 0.9142, 0.9865, 0.6364, 0.9865, 0.5447, 0.9191, 0.5389, 0.9191, 0.6364, 0.9864, 0.8974, 0.9864, 0.8162, 0.9191, 0.8276, 0.9191, 0.914, 0.9865, 0.7281, 0.9865, 0.8163, 0.9191, 0.8278, 0.9191, 0.734, 0.9864, 0.8974, 0.9864, 0.9686, 0.9191, 0.9898, 0.9191, 0.914, 0.9865, 0.8163, 0.9865, 0.7281, 0.9191, 0.734, 0.9191, 0.8278, 0.9865, 0.5447, 0.9865, 0.6364, 0.9191, 0.6364, 0.9191, 0.5389, 0.9864, 0.7281, 0.9864, 0.8162, 0.9191, 0.8276, 0.9191, 0.7339, 0.9865, 0.9688, 0.9865, 0.8976, 0.9191, 0.9142, 0.9191, 0.99, 0.9865, 0.3753, 0.9865, 0.4565, 0.9191, 0.4451, 0.9191, 0.3586, 0.9864, 0.4566, 0.9864, 0.3754, 0.9191, 0.3588, 0.9191, 0.4452, 0.9864, 0.4566, 0.9864, 0.5448, 0.9191, 0.5389, 0.9191, 0.4452, 0.9865, 0.3753, 0.9865, 0.304, 0.9191, 0.2828, 0.9191, 0.3586, 0.9864, 0.6364, 0.9864, 0.5448, 0.9191, 0.5389, 0.9191, 0.6364, 0.9864, 0.3042, 0.9864, 0.3754, 0.9191, 0.3588, 0.9191, 0.2831, 0.9865, 0.5447, 0.9865, 0.4565, 0.9191, 0.4451, 0.9191, 0.5389, 0.9864, 0.8162, 0.9864, 0.7281, 0.9191, 0.7339, 0.9191, 0.8276, 0.9865, 0.8163, 0.9865, 0.8976, 0.9191, 0.9142, 0.9191, 0.8278, 0.9864, 0.9686, 0.9864, 0.8974, 0.9191, 0.914, 0.9191, 0.9898, 0.9865, 0.7281, 0.9865, 0.6364, 0.9191, 0.6364, 0.9191, 0.734, 0.9865, 0.6364, 0.9865, 0.7281, 0.9191, 0.734, 0.9191, 0.6364, 0.9864, 0.8162, 0.9864, 0.8974, 0.9191, 0.914, 0.9191, 0.8276, 0.9865, 0.8976, 0.9865, 0.8163, 0.9191, 0.8278, 0.9191, 0.9142, 0.9865, 0.4565, 0.9865, 0.5447, 0.9191, 0.5389, 0.9191, 0.4451, 0.9864, 0.6364, 0.9864, 0.7281, 0.9191, 0.7339, 0.9191, 0.6364, 0.9864, 0.3754, 0.9864, 0.3042, 0.9191, 0.2831, 0.9191, 0.3588, 0.9191, 0.6364, 0.9191, 0.7339, 0.7901, 0.7339, 0.7901, 0.6364, 0.9191, 0.3588, 0.9191, 0.2831, 0.7901, 0.2831, 0.7901, 0.3588, 0.9191, 0.5389, 0.9191, 0.6364, 0.7901, 0.6364, 0.7901, 0.5389, 0.9191, 0.2828, 0.9191, 0.3586, 0.79, 0.3586, 0.79, 0.2828, 0.9191, 0.5389, 0.9191, 0.4452, 0.7901, 0.4452, 0.7901, 0.5389, 0.9191, 0.3588, 0.9191, 0.4452, 0.7901, 0.4452, 0.7901, 0.3588, 0.9191, 0.4451, 0.9191, 0.3586, 0.79, 0.3586, 0.79, 0.4451, 0.9191, 0.7339, 0.9191, 0.6364, 0.7901, 0.6364, 0.7901, 0.7339, 0.9191, 0.9142, 0.9191, 0.99, 0.79, 0.99, 0.79, 0.9142, 0.9191, 0.6364, 0.9191, 0.5389, 0.79, 0.5389, 0.79, 0.6364, 0.9191, 0.914, 0.9191, 0.8276, 0.7901, 0.8276, 0.7901, 0.914, 0.9191, 0.734, 0.9191, 0.8278, 0.79, 0.8278, 0.79, 0.734, 0.9191, 0.914, 0.9191, 0.9898, 0.7901, 0.9898, 0.7901, 0.914, 0.9191, 0.8278, 0.9191, 0.734, 0.79, 0.734, 0.79, 0.8278, 0.9191, 0.5389, 0.9191, 0.6364, 0.79, 0.6364, 0.79, 0.5389, 0.9191, 0.7339, 0.9191, 0.8276, 0.7901, 0.8276, 0.7901, 0.7339, 0.9191, 0.99, 0.9191, 0.9142, 0.79, 0.9142, 0.79, 0.99, 0.9191, 0.3586, 0.9191, 0.4451, 0.79, 0.4451, 0.79, 0.3586, 0.9191, 0.4452, 0.9191, 0.3588, 0.7901, 0.3588, 0.7901, 0.4452, 0.9191, 0.4452, 0.9191, 0.5389, 0.7901, 0.5389, 0.7901, 0.4452, 0.9191, 0.3586, 0.9191, 0.2828, 0.79, 0.2828, 0.79, 0.3586, 0.9191, 0.6364, 0.9191, 0.5389, 0.7901, 0.5389, 0.7901, 0.6364, 0.9191, 0.2831, 0.9191, 0.3588, 0.7901, 0.3588, 0.7901, 0.2831, 0.9191, 0.5389, 0.9191, 0.4451, 0.79, 0.4451, 0.79, 0.5389, 0.9191, 0.8276, 0.9191, 0.7339, 0.7901, 0.7339, 0.7901, 0.8276, 0.9191, 0.8278, 0.9191, 0.9142, 0.79, 0.9142, 0.79, 0.8278, 0.9191, 0.9898, 0.9191, 0.914, 0.7901, 0.914, 0.7901, 0.9898, 0.9191, 0.734, 0.9191, 0.6364, 0.79, 0.6364, 0.79, 0.734, 0.9191, 0.6364, 0.9191, 0.734, 0.79, 0.734, 0.79, 0.6364, 0.9191, 0.8276, 0.9191, 0.914, 0.7901, 0.914, 0.7901, 0.8276, 0.9191, 0.9142, 0.9191, 0.8278, 0.79, 0.8278, 0.79, 0.9142])
me_cylinder.materials.append(mat_material_001)
me_cylinder.use_remesh_preserve_volume = False
me_cylinder.use_remesh_preserve_attributes = False
me_cylinder.use_mirror_vertex_groups = False
me_cylinder.update()

# ---- objects
ob_cylinder = bpy.data.objects.new('Cylinder', me_cylinder)
ob_lamp = bpy.data.objects.new('Lamp', light_lamp)
ob_camera = bpy.data.objects.new('Camera', cam_camera)

# ---- transforms, parenting, visibility, modifiers, constraints
ob_cylinder.location = (0.0, 0.0, 0.0)
ob_cylinder.rotation_euler = (-0.0, 1.571, 0.0)
ob_cylinder.lineart.crease_threshold = 0.0
_m = ob_cylinder.modifiers.new('Mirror', 'MIRROR')
_m.use_clip = True
ob_lamp.location = (4.076, 1.005, 5.904)
ob_lamp.rotation_euler = (0.6503, 0.05522, 1.866)
ob_lamp.lock_rotations_4d = False
ob_lamp.empty_display_type = 'ARROWS'
ob_lamp.color = (0.0, 0.0, 0.0, 0.0)
ob_lamp.lineart.crease_threshold = 0.0
ob_camera.location = (7.481, -6.508, 5.344)
ob_camera.rotation_euler = (1.109, 0.01082, 0.8149)
ob_camera.lock_rotations_4d = False
ob_camera.empty_display_type = 'ARROWS'
ob_camera.color = (0.0, 0.0, 0.0, 0.0)
ob_camera.display_type = 'WIRE'
ob_camera.lineart.crease_threshold = 0.0

# ---- collection membership
col_collection_1.objects.link(ob_cylinder)
col_collection_1.objects.link(ob_lamp)
col_collection_1.objects.link(ob_camera)

# ---- scene / render settings (as saved in the file)
scene.camera = ob_camera
scene.frame_start = 1; scene.frame_end = 250; scene.frame_set(1)
scene.render.engine = 'BLENDER_EEVEE_NEXT'
scene.render.resolution_percentage = 50
scene.render.dither_intensity = 0.0
scene.cycles.use_denoising = False
scene.cycles.samples = 10
scene.cycles.sampling_pattern = 'TABULATED_SOBOL'
scene.cycles.light_sampling_threshold = 0.0
scene.cycles.use_adaptive_sampling = False
scene.cycles.use_light_tree = False
scene.cycles.blur_glossy = 0.0
scene.cycles.pixel_filter_type = 'GAUSSIAN'
scene.cycles.sample_clamp_indirect = 0.0
scene.view_settings.view_transform = 'Standard'
bpy.context.view_layer.update()

